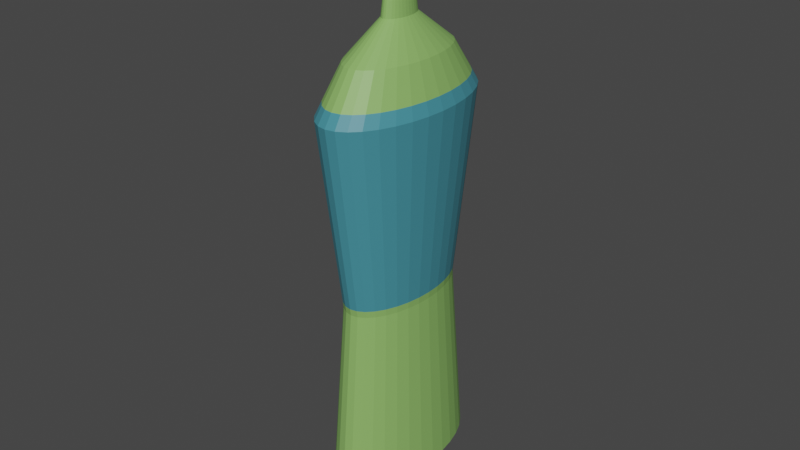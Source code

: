 # Source: Kitchen_Dish_Soap.blend  (saved by Blender 3.5.10; exported with 4.5.12 LTS)
import bpy
from mathutils import Matrix  # noqa: F401  (used for matrix-valued properties, if any)

bpy.ops.wm.read_factory_settings(use_empty=True)
scene = bpy.context.scene
scene.name = 'Scene'

# ---- collections
col_misc3 = bpy.data.collections.new('misc3'); scene.collection.children.link(col_misc3)

# ---- materials (node trees are filled in below, after node groups)
mat_material_002 = bpy.data.materials.new('Material.002')
mat_material_002.use_transparent_shadow = False
mat_material_001 = bpy.data.materials.new('Material.001')
mat_material_001.use_transparent_shadow = False
mat_material = bpy.data.materials.new('Material')
mat_material.use_transparent_shadow = False

# ---- material node trees
mat_material_002.use_nodes = True; mat_material_002.node_tree.nodes.clear()
_N = mat_material_002.node_tree.nodes; _L = mat_material_002.node_tree.links
n0 = _N.new('ShaderNodeBsdfPrincipled'); n0.name = 'Principled BSDF'; n0.location = (10, 300)
n0.distribution = 'GGX'
n0.subsurface_method = 'RANDOM_WALK_SKIN'
n0.inputs[0].default_value = (0.05781, 0.2664, 0.3325, 1.0)
n0.inputs[3].default_value = 1.45
n0.inputs[27].default_value = (0.0, 0.0, 0.0, 1.0)
n0.inputs[28].default_value = 1.0
n1 = _N.new('ShaderNodeOutputMaterial'); n1.name = 'Material Output'; n1.location = (300, 300)
_L.new(n0.outputs[0], n1.inputs[0])
n1.is_active_output = True
mat_material_001.use_nodes = True; mat_material_001.node_tree.nodes.clear()
_N = mat_material_001.node_tree.nodes; _L = mat_material_001.node_tree.links
n0 = _N.new('ShaderNodeBsdfPrincipled'); n0.name = 'Principled BSDF'; n0.location = (10, 300)
n0.distribution = 'GGX'
n0.subsurface_method = 'RANDOM_WALK_SKIN'
n0.inputs[0].default_value = (0.2502, 0.4851, 0.1274, 1.0)
n0.inputs[3].default_value = 1.45
n0.inputs[27].default_value = (0.0, 0.0, 0.0, 1.0)
n0.inputs[28].default_value = 1.0
n1 = _N.new('ShaderNodeOutputMaterial'); n1.name = 'Material Output'; n1.location = (300, 300)
_L.new(n0.outputs[0], n1.inputs[0])
n1.is_active_output = True
mat_material.use_nodes = True; mat_material.node_tree.nodes.clear()
_N = mat_material.node_tree.nodes; _L = mat_material.node_tree.links
n0 = _N.new('ShaderNodeBsdfPrincipled'); n0.name = 'Principled BSDF'; n0.location = (10, 300)
n0.distribution = 'GGX'
n0.subsurface_method = 'RANDOM_WALK_SKIN'
n0.inputs[0].default_value = (0.8, 0.003285, 0.0009376, 1.0)
n0.inputs[3].default_value = 1.45
n0.inputs[27].default_value = (0.0, 0.0, 0.0, 1.0)
n0.inputs[28].default_value = 1.0
n1 = _N.new('ShaderNodeOutputMaterial'); n1.name = 'Material Output'; n1.location = (300, 300)
_L.new(n0.outputs[0], n1.inputs[0])
n1.is_active_output = True

# ---- world
world_world = bpy.data.worlds.new('World'); scene.world = world_world
world_world.use_nodes = True; world_world.node_tree.nodes.clear()
_N = world_world.node_tree.nodes; _L = world_world.node_tree.links
n0 = _N.new('ShaderNodeOutputWorld'); n0.name = 'World Output'; n0.location = (300, 300)
n1 = _N.new('ShaderNodeBackground'); n1.name = 'Background'; n1.location = (10, 300)
n1.inputs[0].default_value = (0.05088, 0.05088, 0.05088, 1.0)
_L.new(n1.outputs[0], n0.inputs[0])
n0.is_active_output = True
world_world.color = (0.05088, 0.05088, 0.05088)
world_world.use_sun_shadow = False
world_world.sun_shadow_jitter_overblur = 0.0

# ---- meshes
me_circle_003 = bpy.data.meshes.new('Circle.003')
me_circle_003.from_pydata([(7.471e-07, 0.696, 2.32e-06), (-0.1358, 0.6826, 2.32e-06), (-0.2663, 0.643, 2.32e-06), (-0.3867, 0.5787, 2.32e-06), (-0.4921, 0.4921, 2.32e-06), (-0.5787, 0.3867, 2.32e-06), (-0.643, 0.2663, 2.32e-06), (-0.6826, 0.1358, 2.32e-06), (-0.696, 0.0, 2.32e-06), (-0.6826, -0.1358, 2.32e-06), (-0.643, -0.2663, 2.32e-06), (-0.5787, -0.3867, 2.32e-06), (-0.4921, -0.4921, 2.32e-06), (-0.3867, -0.5787, 2.32e-06), (-0.2663, -0.643, 2.32e-06), (-0.1358, -0.6826, 2.32e-06), (7.471e-07, -0.696, 2.32e-06), (0.1358, -0.6826, 2.32e-06), (0.2663, -0.643, 2.32e-06), (0.3867, -0.5787, 2.32e-06), (0.4921, -0.4921, 2.32e-06), (0.5787, -0.3867, 2.32e-06), (0.643, -0.2663, 2.32e-06), (0.6826, -0.1358, 2.32e-06), (0.696, 0.0, 2.32e-06), (0.6826, 0.1358, 2.32e-06), (0.643, 0.2663, 2.32e-06), (0.5787, 0.3867, 2.32e-06), (0.4921, 0.4921, 2.32e-06), (0.3867, 0.5787, 2.32e-06), (0.2663, 0.643, 2.32e-06), (0.1358, 0.6826, 2.32e-06), (-0.1095, 0.5505, 1.497), (2.624e-07, 0.5613, 1.497), (-0.2148, 0.5186, 1.497), (-0.3119, 0.4667, 1.497), (-0.3969, 0.3969, 1.497), (-0.4667, 0.3118, 1.497), (-0.5186, 0.2148, 1.497), (-0.5505, 0.1095, 1.497), (-0.5613, -6.721e-06, 1.497), (-0.5505, -0.1095, 1.497), (-0.5186, -0.2148, 1.497), (-0.4667, -0.3119, 1.497), (-0.3969, -0.3969, 1.497), (-0.3119, -0.4667, 1.497), (-0.2148, -0.5186, 1.497), (-0.1095, -0.5505, 1.497), (2.624e-07, -0.5613, 1.497), (0.1095, -0.5505, 1.497), (0.2148, -0.5186, 1.497), (0.3119, -0.4667, 1.497), (0.3969, -0.3969, 1.497), (0.4667, -0.3119, 1.497), (0.5186, -0.2148, 1.497), (0.5505, -0.1095, 1.497), (0.5613, -6.721e-06, 1.497), (0.5505, 0.1095, 1.497), (0.5186, 0.2148, 1.497), (0.4667, 0.3118, 1.497), (0.3969, 0.3969, 1.497), (0.3119, 0.4667, 1.497), (0.2148, 0.5186, 1.497), (0.1095, 0.5505, 1.497), (-0.1514, 0.761, 3.042), (4.441e-07, 0.7759, 3.042), (-0.2969, 0.7168, 3.042), (-0.4311, 0.6451, 3.042), (-0.5487, 0.5487, 3.042), (-0.6452, 0.4311, 3.042), (-0.7169, 0.2969, 3.042), (-0.761, 0.1514, 3.042), (-0.7759, -5.276e-06, 3.042), (-0.761, -0.1514, 3.042), (-0.7169, -0.2969, 3.042), (-0.6452, -0.4311, 3.042), (-0.5487, -0.5487, 3.042), (-0.4311, -0.6452, 3.042), (-0.2969, -0.7169, 3.042), (-0.1514, -0.761, 3.042), (4.441e-07, -0.7759, 3.042), (0.1514, -0.761, 3.042), (0.2969, -0.7169, 3.042), (0.4311, -0.6452, 3.042), (0.5487, -0.5487, 3.042), (0.6452, -0.4311, 3.042), (0.7169, -0.2969, 3.042), (0.761, -0.1514, 3.042), (0.7759, -5.276e-06, 3.042), (0.761, 0.1514, 3.042), (0.7169, 0.2969, 3.042), (0.6452, 0.4311, 3.042), (0.5487, 0.5487, 3.042), (0.4311, 0.6451, 3.042), (0.2969, 0.7168, 3.042), (0.1514, 0.761, 3.042), (-0.03375, 0.1697, 3.657), (-1.309e-06, 0.173, 3.657), (-0.06621, 0.1599, 3.657), (-0.09612, 0.1439, 3.657), (-0.1223, 0.1224, 3.657), (-0.1438, 0.09615, 3.657), (-0.1598, 0.06624, 3.657), (-0.1697, 0.03378, 3.657), (-0.173, 3.058e-05, 3.657), (-0.1697, -0.03372, 3.657), (-0.1598, -0.06617, 3.657), (-0.1438, -0.09608, 3.657), (-0.1223, -0.1223, 3.657), (-0.09612, -0.1438, 3.657), (-0.06621, -0.1598, 3.657), (-0.03375, -0.1696, 3.657), (-1.309e-06, -0.173, 3.657), (0.03375, -0.1696, 3.657), (0.0662, -0.1598, 3.657), (0.09611, -0.1438, 3.657), (0.1223, -0.1223, 3.657), (0.1438, -0.09608, 3.657), (0.1598, -0.06617, 3.657), (0.1697, -0.03372, 3.657), (0.173, 3.058e-05, 3.657), (0.1697, 0.03378, 3.657), (0.1598, 0.06624, 3.657), (0.1438, 0.09615, 3.657), (0.1223, 0.1224, 3.657), (0.09611, 0.1439, 3.657), (0.0662, 0.1599, 3.657), (0.03375, 0.1697, 3.657), (-0.02497, 0.1255, 3.964), (-3.378e-06, 0.128, 3.964), (-0.04898, 0.1183, 3.964), (-0.07111, 0.1064, 3.964), (-0.09051, 0.09051, 3.964), (-0.1064, 0.07111, 3.964), (-0.1183, 0.04898, 3.964), (-0.1255, 0.02497, 3.964), (-0.128, 9.41e-07, 3.964), (-0.1255, -0.02497, 3.964), (-0.1183, -0.04898, 3.964), (-0.1064, -0.07111, 3.964), (-0.09051, -0.0905, 3.964), (-0.07111, -0.1064, 3.964), (-0.04898, -0.1182, 3.964), (-0.02497, -0.1255, 3.964), (-3.378e-06, -0.128, 3.964), (0.02497, -0.1255, 3.964), (0.04898, -0.1182, 3.964), (0.07111, -0.1064, 3.964), (0.0905, -0.0905, 3.964), (0.1064, -0.07111, 3.964), (0.1182, -0.04898, 3.964), (0.1255, -0.02497, 3.964), (0.128, 9.41e-07, 3.964), (0.1255, 0.02497, 3.964), (0.1182, 0.04898, 3.964), (0.1064, 0.07111, 3.964), (0.0905, 0.09051, 3.964), (0.07111, 0.1064, 3.964), (0.04898, 0.1183, 3.964), (0.02497, 0.1255, 3.964), (-0.02807, 0.1411, 3.964), (-3.511e-06, 0.1438, 3.964), (-0.05505, 0.1329, 3.964), (-0.07992, 0.1196, 3.964), (-0.1017, 0.1017, 3.964), (-0.1196, 0.07992, 3.964), (-0.1329, 0.05505, 3.964), (-0.1411, 0.02806, 3.964), (-0.1438, 2.947e-06, 3.964), (-0.1411, -0.02806, 3.964), (-0.1329, -0.05504, 3.964), (-0.1196, -0.07991, 3.964), (-0.1017, -0.1017, 3.964), (-0.07992, -0.1196, 3.964), (-0.05505, -0.1329, 3.964), (-0.02807, -0.1411, 3.964), (-3.511e-06, -0.1438, 3.964), (0.02806, -0.1411, 3.964), (0.05504, -0.1329, 3.964), (0.07991, -0.1196, 3.964), (0.1017, -0.1017, 3.964), (0.1196, -0.07991, 3.964), (0.1329, -0.05504, 3.964), (0.1411, -0.02806, 3.964), (0.1438, 2.947e-06, 3.964), (0.1411, 0.02806, 3.964), (0.1329, 0.05505, 3.964), (0.1196, 0.07992, 3.964), (0.1017, 0.1017, 3.964), (0.07991, 0.1196, 3.964), (0.05504, 0.1329, 3.964), (0.02806, 0.1411, 3.964), (-0.02807, 0.1411, 4.024), (-3.568e-06, 0.1438, 4.024), (-0.05505, 0.1329, 4.024), (-0.07992, 0.1196, 4.024), (-0.1017, 0.1017, 4.024), (-0.1196, 0.07992, 4.024), (-0.1329, 0.05505, 4.024), (-0.1411, 0.02806, 4.024), (-0.1438, 2.947e-06, 4.024), (-0.1411, -0.02806, 4.024), (-0.1329, -0.05504, 4.024), (-0.1196, -0.07991, 4.024), (-0.1017, -0.1017, 4.024), (-0.07992, -0.1196, 4.024), (-0.05505, -0.1329, 4.024), (-0.02807, -0.1411, 4.024), (-3.568e-06, -0.1438, 4.024), (0.02806, -0.1411, 4.024), (0.05504, -0.1329, 4.024), (0.07991, -0.1196, 4.024), (0.1017, -0.1017, 4.024), (0.1196, -0.07991, 4.024), (0.1329, -0.05504, 4.024), (0.1411, -0.02806, 4.024), (0.1438, 2.947e-06, 4.024), (0.1411, 0.02806, 4.024), (0.1329, 0.05505, 4.024), (0.1196, 0.07992, 4.024), (0.1017, 0.1017, 4.024), (0.07991, 0.1196, 4.024), (0.05504, 0.1329, 4.024), (0.02806, 0.1411, 4.024), (-0.02396, 0.1204, 4.024), (-3.806e-06, 0.1228, 4.024), (-0.047, 0.1135, 4.024), (-0.06823, 0.1021, 4.024), (-0.08684, 0.08683, 4.024), (-0.1021, 0.06823, 4.024), (-0.1135, 0.047, 4.024), (-0.1204, 0.02396, 4.024), (-0.1228, 1.976e-06, 4.024), (-0.1204, -0.02395, 4.024), (-0.1135, -0.04699, 4.024), (-0.1021, -0.06822, 4.024), (-0.08684, -0.08683, 4.024), (-0.06823, -0.1021, 4.024), (-0.047, -0.1134, 4.024), (-0.02396, -0.1204, 4.024), (-3.806e-06, -0.1228, 4.024), (0.02395, -0.1204, 4.024), (0.04699, -0.1134, 4.024), (0.06822, -0.1021, 4.024), (0.08683, -0.08683, 4.024), (0.1021, -0.06822, 4.024), (0.1134, -0.04699, 4.024), (0.1204, -0.02395, 4.024), (0.1228, 1.976e-06, 4.024), (0.1204, 0.02396, 4.024), (0.1134, 0.047, 4.024), (0.1021, 0.06823, 4.024), (0.08683, 0.08683, 4.024), (0.06822, 0.1021, 4.024), (0.04699, 0.1135, 4.024), (0.02395, 0.1204, 4.024), (-0.02396, 0.1204, 4.011), (-3.795e-06, 0.1228, 4.011), (-0.047, 0.1135, 4.011), (-0.06823, 0.1021, 4.011), (-0.08684, 0.08683, 4.011), (-0.1021, 0.06823, 4.011), (-0.1135, 0.047, 4.011), (-0.1204, 0.02396, 4.011), (-0.1228, 1.976e-06, 4.011), (-0.1204, -0.02395, 4.011), (-0.1135, -0.04699, 4.011), (-0.1021, -0.06822, 4.011), (-0.08684, -0.08683, 4.011), (-0.06823, -0.1021, 4.011), (-0.047, -0.1134, 4.011), (-0.02396, -0.1204, 4.011), (-3.795e-06, -0.1228, 4.011), (0.02395, -0.1204, 4.011), (0.04699, -0.1134, 4.011), (0.06822, -0.1021, 4.011), (0.08683, -0.08683, 4.011), (0.1021, -0.06822, 4.011), (0.1134, -0.04699, 4.011), (0.1204, -0.02395, 4.011), (0.1228, 1.976e-06, 4.011), (0.1204, 0.02396, 4.011), (0.1134, 0.047, 4.011), (0.1021, 0.06823, 4.011), (0.08683, 0.08683, 4.011), (0.06822, 0.1021, 4.011), (0.04699, 0.1135, 4.011), (0.02395, 0.1204, 4.011), (-0.3734, -0.3734, 3.397), (-0.439, -0.2933, 3.397), (0.4878, 0.2021, 3.397), (0.5179, 0.103, 3.397), (-0.2934, -0.439, 3.397), (0.439, 0.2934, 3.397), (-0.2021, -0.4878, 3.397), (-0.103, 0.5179, 3.397), (4.331e-07, 0.528, 3.397), (0.3734, 0.3734, 3.397), (-0.103, -0.5179, 3.397), (-0.2021, 0.4878, 3.397), (0.2934, 0.439, 3.397), (4.331e-07, -0.528, 3.397), (-0.2934, 0.439, 3.397), (0.2021, 0.4878, 3.397), (0.103, -0.5179, 3.397), (-0.3734, 0.3734, 3.397), (0.103, 0.5179, 3.397), (0.2021, -0.4878, 3.397), (-0.439, 0.2934, 3.397), (0.2934, -0.439, 3.397), (-0.4878, 0.2021, 3.397), (0.3734, -0.3734, 3.397), (-0.5179, 0.103, 3.397), (0.439, -0.2933, 3.397), (-0.528, 7.824e-06, 3.397), (0.4878, -0.2021, 3.397), (-0.5179, -0.103, 3.397), (0.5179, -0.103, 3.397), (-0.4878, -0.2021, 3.397), (0.528, 7.824e-06, 3.397), (0.569, -6.67e-06, 1.552), (0.558, -0.111, 1.552), (-0.4731, -0.3161, 1.552), (-0.5256, -0.2177, 1.552), (0.558, 0.111, 1.552), (-0.4023, -0.4023, 1.552), (0.5256, 0.2177, 1.552), (-0.3161, -0.4731, 1.552), (0.4731, 0.3161, 1.552), (-0.2177, -0.5257, 1.552), (-0.111, 0.558, 1.552), (2.688e-07, 0.5689, 1.552), (0.4023, 0.4023, 1.552), (-0.111, -0.558, 1.552), (-0.2177, 0.5256, 1.552), (0.3161, 0.4731, 1.552), (2.688e-07, -0.569, 1.552), (-0.3161, 0.4731, 1.552), (0.2177, 0.5256, 1.552), (0.111, -0.558, 1.552), (-0.4023, 0.4023, 1.552), (0.111, 0.558, 1.552), (0.2177, -0.5257, 1.552), (-0.4731, 0.3161, 1.552), (0.3161, -0.4731, 1.552), (-0.5256, 0.2177, 1.552), (0.4023, -0.4023, 1.552), (-0.558, 0.111, 1.552), (0.4731, -0.3161, 1.552), (-0.569, -6.67e-06, 1.552), (0.5256, -0.2177, 1.552), (-0.558, -0.111, 1.552), (-0.5878, -0.3928, 3.141), (0.6934, 0.1379, 3.141), (4.411e-07, 0.707, 3.141), (-0.4999, -0.4999, 3.141), (0.6531, 0.2705, 3.141), (-0.3928, -0.5878, 3.141), (0.5878, 0.3928, 3.141), (-0.2705, -0.6531, 3.141), (-0.1379, 0.6934, 3.141), (0.4999, 0.4999, 3.141), (-0.1379, -0.6934, 3.141), (-0.2705, 0.6531, 3.141), (0.3928, 0.5878, 3.141), (4.411e-07, -0.707, 3.141), (-0.3928, 0.5878, 3.141), (0.2705, 0.6531, 3.141), (0.1379, -0.6934, 3.141), (-0.4999, 0.4999, 3.141), (0.1379, 0.6934, 3.141), (0.2705, -0.6531, 3.141), (-0.5878, 0.3928, 3.141), (0.3928, -0.5878, 3.141), (-0.6531, 0.2705, 3.141), (0.4999, -0.4999, 3.141), (-0.6934, 0.1379, 3.141), (0.5878, -0.3928, 3.141), (-0.707, -1.632e-06, 3.141), (0.6531, -0.2705, 3.141), (-0.6934, -0.1379, 3.141), (0.6934, -0.1379, 3.141), (-0.6531, -0.2705, 3.141), (0.707, -1.632e-06, 3.141)], [], [(1, 0, 31, 30, 29, 28, 27, 26, 25, 24, 23, 22, 21, 20, 19, 18, 17, 16, 15, 14, 13, 12, 11, 10, 9, 8, 7, 6, 5, 4, 3, 2), (321, 320, 88, 87), (26, 27, 59, 58), (13, 14, 46, 45), (0, 1, 32, 33), (27, 28, 60, 59), (14, 15, 47, 46), (1, 2, 34, 32), (28, 29, 61, 60), (15, 16, 48, 47), (2, 3, 35, 34), (29, 30, 62, 61), (16, 17, 49, 48), (3, 4, 36, 35), (30, 31, 63, 62), (17, 18, 50, 49), (4, 5, 37, 36), (31, 0, 33, 63), (18, 19, 51, 50), (5, 6, 38, 37), (19, 20, 52, 51), (6, 7, 39, 38), (20, 21, 53, 52), (7, 8, 40, 39), (21, 22, 54, 53), (8, 9, 41, 40), (22, 23, 55, 54), (9, 10, 42, 41), (23, 24, 56, 55), (10, 11, 43, 42), (24, 25, 57, 56), (11, 12, 44, 43), (25, 26, 58, 57), (12, 13, 45, 44), (289, 288, 108, 107), (323, 322, 75, 74), (320, 324, 89, 88), (322, 325, 76, 75), (324, 326, 90, 89), (325, 327, 77, 76), (326, 328, 91, 90), (327, 329, 78, 77), (331, 330, 64, 65), (328, 332, 92, 91), (329, 333, 79, 78), (330, 334, 66, 64), (332, 335, 93, 92), (333, 336, 80, 79), (334, 337, 67, 66), (335, 338, 94, 93), (336, 339, 81, 80), (337, 340, 68, 67), (338, 341, 95, 94), (339, 342, 82, 81), (340, 343, 69, 68), (341, 331, 65, 95), (342, 344, 83, 82), (343, 345, 70, 69), (344, 346, 84, 83), (345, 347, 71, 70), (346, 348, 85, 84), (347, 349, 72, 71), (348, 350, 86, 85), (349, 351, 73, 72), (350, 321, 87, 86), (351, 323, 74, 73), (97, 96, 128, 129), (291, 290, 122, 121), (288, 292, 109, 108), (290, 293, 123, 122), (292, 294, 110, 109), (296, 295, 96, 97), (293, 297, 124, 123), (294, 298, 111, 110), (295, 299, 98, 96), (297, 300, 125, 124), (298, 301, 112, 111), (299, 302, 99, 98), (300, 303, 126, 125), (301, 304, 113, 112), (302, 305, 100, 99), (303, 306, 127, 126), (304, 307, 114, 113), (305, 308, 101, 100), (306, 296, 97, 127), (307, 309, 115, 114), (308, 310, 102, 101), (309, 311, 116, 115), (310, 312, 103, 102), (311, 313, 117, 116), (312, 314, 104, 103), (313, 315, 118, 117), (314, 316, 105, 104), (315, 317, 119, 118), (316, 318, 106, 105), (317, 319, 120, 119), (318, 289, 107, 106), (319, 291, 121, 120), (129, 128, 160, 161), (123, 124, 156, 155), (110, 111, 143, 142), (96, 98, 130, 128), (124, 125, 157, 156), (111, 112, 144, 143), (98, 99, 131, 130), (125, 126, 158, 157), (112, 113, 145, 144), (99, 100, 132, 131), (126, 127, 159, 158), (113, 114, 146, 145), (100, 101, 133, 132), (127, 97, 129, 159), (114, 115, 147, 146), (101, 102, 134, 133), (115, 116, 148, 147), (102, 103, 135, 134), (116, 117, 149, 148), (103, 104, 136, 135), (117, 118, 150, 149), (104, 105, 137, 136), (118, 119, 151, 150), (105, 106, 138, 137), (119, 120, 152, 151), (106, 107, 139, 138), (120, 121, 153, 152), (107, 108, 140, 139), (121, 122, 154, 153), (108, 109, 141, 140), (122, 123, 155, 154), (109, 110, 142, 141), (163, 164, 196, 195), (155, 156, 188, 187), (142, 143, 175, 174), (128, 130, 162, 160), (156, 157, 189, 188), (143, 144, 176, 175), (130, 131, 163, 162), (157, 158, 190, 189), (144, 145, 177, 176), (131, 132, 164, 163), (158, 159, 191, 190), (145, 146, 178, 177), (132, 133, 165, 164), (159, 129, 161, 191), (146, 147, 179, 178), (133, 134, 166, 165), (147, 148, 180, 179), (134, 135, 167, 166), (148, 149, 181, 180), (135, 136, 168, 167), (149, 150, 182, 181), (136, 137, 169, 168), (150, 151, 183, 182), (137, 138, 170, 169), (151, 152, 184, 183), (138, 139, 171, 170), (152, 153, 185, 184), (139, 140, 172, 171), (153, 154, 186, 185), (140, 141, 173, 172), (154, 155, 187, 186), (141, 142, 174, 173), (198, 199, 231, 230), (190, 191, 223, 222), (177, 178, 210, 209), (164, 165, 197, 196), (191, 161, 193, 223), (178, 179, 211, 210), (165, 166, 198, 197), (179, 180, 212, 211), (166, 167, 199, 198), (180, 181, 213, 212), (167, 168, 200, 199), (181, 182, 214, 213), (168, 169, 201, 200), (182, 183, 215, 214), (169, 170, 202, 201), (183, 184, 216, 215), (170, 171, 203, 202), (184, 185, 217, 216), (171, 172, 204, 203), (185, 186, 218, 217), (172, 173, 205, 204), (186, 187, 219, 218), (173, 174, 206, 205), (161, 160, 192, 193), (187, 188, 220, 219), (174, 175, 207, 206), (160, 162, 194, 192), (188, 189, 221, 220), (175, 176, 208, 207), (162, 163, 195, 194), (189, 190, 222, 221), (176, 177, 209, 208), (233, 234, 266, 265), (212, 213, 245, 244), (199, 200, 232, 231), (213, 214, 246, 245), (200, 201, 233, 232), (214, 215, 247, 246), (201, 202, 234, 233), (215, 216, 248, 247), (202, 203, 235, 234), (216, 217, 249, 248), (203, 204, 236, 235), (217, 218, 250, 249), (204, 205, 237, 236), (218, 219, 251, 250), (205, 206, 238, 237), (193, 192, 224, 225), (219, 220, 252, 251), (206, 207, 239, 238), (192, 194, 226, 224), (220, 221, 253, 252), (207, 208, 240, 239), (194, 195, 227, 226), (221, 222, 254, 253), (208, 209, 241, 240), (195, 196, 228, 227), (222, 223, 255, 254), (209, 210, 242, 241), (196, 197, 229, 228), (223, 193, 225, 255), (210, 211, 243, 242), (197, 198, 230, 229), (211, 212, 244, 243), (256, 258, 259, 260, 261, 262, 263, 264, 265, 266, 267, 268, 269, 270, 271, 272, 273, 274, 275, 276, 277, 278, 279, 280, 281, 282, 283, 284, 285, 286, 287, 257), (247, 248, 280, 279), (234, 235, 267, 266), (248, 249, 281, 280), (235, 236, 268, 267), (249, 250, 282, 281), (236, 237, 269, 268), (250, 251, 283, 282), (237, 238, 270, 269), (225, 224, 256, 257), (251, 252, 284, 283), (238, 239, 271, 270), (224, 226, 258, 256), (252, 253, 285, 284), (239, 240, 272, 271), (226, 227, 259, 258), (253, 254, 286, 285), (240, 241, 273, 272), (227, 228, 260, 259), (254, 255, 287, 286), (241, 242, 274, 273), (228, 229, 261, 260), (255, 225, 257, 287), (242, 243, 275, 274), (229, 230, 262, 261), (243, 244, 276, 275), (230, 231, 263, 262), (244, 245, 277, 276), (231, 232, 264, 263), (245, 246, 278, 277), (232, 233, 265, 264), (246, 247, 279, 278), (383, 353, 291, 319), (382, 352, 289, 318), (381, 383, 319, 317), (380, 382, 318, 316), (379, 381, 317, 315), (378, 380, 316, 314), (377, 379, 315, 313), (376, 378, 314, 312), (375, 377, 313, 311), (374, 376, 312, 310), (373, 375, 311, 309), (372, 374, 310, 308), (371, 373, 309, 307), (370, 354, 296, 306), (369, 372, 308, 305), (368, 371, 307, 304), (367, 370, 306, 303), (366, 369, 305, 302), (365, 368, 304, 301), (364, 367, 303, 300), (363, 366, 302, 299), (362, 365, 301, 298), (361, 364, 300, 297), (360, 363, 299, 295), (359, 362, 298, 294), (358, 361, 297, 293), (354, 360, 295, 296), (357, 359, 294, 292), (356, 358, 293, 290), (355, 357, 292, 288), (353, 356, 290, 291), (352, 355, 288, 289), (41, 42, 323, 351), (54, 55, 321, 350), (40, 41, 351, 349), (53, 54, 350, 348), (39, 40, 349, 347), (52, 53, 348, 346), (38, 39, 347, 345), (51, 52, 346, 344), (37, 38, 345, 343), (50, 51, 344, 342), (63, 33, 331, 341), (36, 37, 343, 340), (49, 50, 342, 339), (62, 63, 341, 338), (35, 36, 340, 337), (48, 49, 339, 336), (61, 62, 338, 335), (34, 35, 337, 334), (47, 48, 336, 333), (60, 61, 335, 332), (32, 34, 334, 330), (46, 47, 333, 329), (59, 60, 332, 328), (33, 32, 330, 331), (45, 46, 329, 327), (58, 59, 328, 326), (44, 45, 327, 325), (57, 58, 326, 324), (43, 44, 325, 322), (56, 57, 324, 320), (42, 43, 322, 323), (55, 56, 320, 321), (75, 76, 355, 352), (89, 90, 356, 353), (76, 77, 357, 355), (90, 91, 358, 356), (77, 78, 359, 357), (65, 64, 360, 354), (91, 92, 361, 358), (78, 79, 362, 359), (64, 66, 363, 360), (92, 93, 364, 361), (79, 80, 365, 362), (66, 67, 366, 363), (93, 94, 367, 364), (80, 81, 368, 365), (67, 68, 369, 366), (94, 95, 370, 367), (81, 82, 371, 368), (68, 69, 372, 369), (95, 65, 354, 370), (82, 83, 373, 371), (69, 70, 374, 372), (83, 84, 375, 373), (70, 71, 376, 374), (84, 85, 377, 375), (71, 72, 378, 376), (85, 86, 379, 377), (72, 73, 380, 378), (86, 87, 381, 379), (73, 74, 382, 380), (87, 88, 383, 381), (74, 75, 352, 382), (88, 89, 353, 383)])
me_circle_003.polygons.foreach_set('material_index', [2, 0, 1, 1, 1, 1, 1, 1, 1, 1, 1, 1, 1, 1, 1, 1, 1, 1, 1, 1, 1, 1, 1, 1, 1, 1, 1, 1, 1, 1, 1, 1, 1, 1, 1, 0, 0, 0, 0, 0, 0, 0, 0, 0, 0, 0, 0, 0, 0, 0, 0, 0, 0, 0, 0, 0, 0, 0, 0, 0, 0, 0, 0, 0, 0, 0, 1, 1, 1, 1, 1, 1, 1, 1, 1, 1, 1, 1, 1, 1, 1, 1, 1, 1, 1, 1, 1, 1, 1, 1, 1, 1, 1, 1, 1, 1, 1, 1, 2, 1, 1, 1, 1, 1, 1, 1, 1, 1, 1, 1, 1, 1, 1, 1, 1, 1, 1, 1, 1, 1, 1, 1, 1, 1, 1, 1, 1, 1, 1, 1, 2, 2, 2, 2, 2, 2, 2, 2, 2, 2, 2, 2, 2, 2, 2, 2, 2, 2, 2, 2, 2, 2, 2, 2, 1, 2, 2, 2, 2, 2, 2, 2, 2, 2, 2, 2, 2, 2, 2, 2, 2, 2, 2, 2, 2, 2, 2, 2, 2, 2, 2, 2, 2, 2, 2, 2, 2, 2, 2, 2, 2, 2, 2, 2, 2, 2, 2, 2, 2, 2, 2, 2, 2, 2, 2, 2, 2, 2, 2, 2, 2, 2, 2, 2, 2, 2, 2, 2, 2, 2, 2, 2, 2, 2, 2, 2, 2, 2, 2, 2, 2, 2, 2, 2, 2, 2, 2, 2, 2, 2, 2, 2, 2, 2, 2, 2, 2, 2, 2, 2, 2, 2, 2, 2, 2, 2, 2, 2, 1, 1, 1, 1, 1, 1, 1, 1, 1, 1, 1, 1, 1, 1, 1, 1, 1, 1, 1, 1, 1, 1, 1, 1, 1, 1, 1, 1, 1, 1, 1, 1, 1, 1, 1, 1, 1, 1, 1, 1, 1, 1, 1, 1, 1, 1, 1, 1, 1, 1, 1, 1, 1, 1, 1, 1, 1, 1, 1, 1, 1, 1, 1, 1, 0, 0, 0, 0, 0, 0, 0, 0, 0, 0, 0, 0, 0, 0, 0, 0, 0, 0, 0, 0, 0, 0, 0, 0, 0, 0, 0, 0, 0, 0, 0, 0])
_uv = me_circle_003.uv_layers.new(name='UVMap')
_uv.uv.foreach_set('vector', [0.0, 0.0, 0.0, 0.0, 0.0, 0.0, 0.0, 0.0, 0.0, 0.0, 0.0, 0.0, 0.0, 0.0, 0.0, 0.0, 0.0, 0.0, 0.0, 0.0, 0.0, 0.0, 0.0, 0.0, 0.0, 0.0, 0.0, 0.0, 0.0, 0.0, 0.0, 0.0, 0.0, 0.0, 0.0, 0.0, 0.0, 0.0, 0.0, 0.0, 0.0, 0.0, 0.0, 0.0, 0.0, 0.0, 0.0, 0.0, 0.0, 0.0, 0.0, 0.0, 0.0, 0.0, 0.0, 0.0, 0.0, 0.0, 0.0, 0.0, 0.0, 0.0, 0.0, 0.0, 0.0, 0.0, 0.0, 0.0, 0.0, 0.0, 0.0, 0.0, 0.0, 0.0, 0.0, 0.0, 0.0, 0.0, 0.0, 0.0, 0.0, 0.0, 0.0, 0.0, 0.0, 0.0, 0.0, 0.0, 0.0, 0.0, 0.0, 0.0, 0.0, 0.0, 0.0, 0.0, 0.0, 0.0, 0.0, 0.0, 0.0, 0.0, 0.0, 0.0, 0.0, 0.0, 0.0, 0.0, 0.0, 0.0, 0.0, 0.0, 0.0, 0.0, 0.0, 0.0, 0.0, 0.0, 0.0, 0.0, 0.0, 0.0, 0.0, 0.0, 0.0, 0.0, 0.0, 0.0, 0.0, 0.0, 0.0, 0.0, 0.0, 0.0, 0.0, 0.0, 0.0, 0.0, 0.0, 0.0, 0.0, 0.0, 0.0, 0.0, 0.0, 0.0, 0.0, 0.0, 0.0, 0.0, 0.0, 0.0, 0.0, 0.0, 0.0, 0.0, 0.0, 0.0, 0.0, 0.0, 0.0, 0.0, 0.0, 0.0, 0.0, 0.0, 0.0, 0.0, 0.0, 0.0, 0.0, 0.0, 0.0, 0.0, 0.0, 0.0, 0.0, 0.0, 0.0, 0.0, 0.0, 0.0, 0.0, 0.0, 0.0, 0.0, 0.0, 0.0, 0.0, 0.0, 0.0, 0.0, 0.0, 0.0, 0.0, 0.0, 0.0, 0.0, 0.0, 0.0, 0.0, 0.0, 0.0, 0.0, 0.0, 0.0, 0.0, 0.0, 0.0, 0.0, 0.0, 0.0, 0.0, 0.0, 0.0, 0.0, 0.0, 0.0, 0.0, 0.0, 0.0, 0.0, 0.0, 0.0, 0.0, 0.0, 0.0, 0.0, 0.0, 0.0, 0.0, 0.0, 0.0, 0.0, 0.0, 0.0, 0.0, 0.0, 0.0, 0.0, 0.0, 0.0, 0.0, 0.0, 0.0, 0.0, 0.0, 0.0, 0.0, 0.0, 0.0, 0.0, 0.0, 0.0, 0.0, 0.0, 0.0, 0.0, 0.0, 0.0, 0.0, 0.0, 0.0, 0.0, 0.0, 0.0, 0.0, 0.0, 0.0, 0.0, 0.0, 0.0, 0.0, 0.0, 0.0, 0.0, 0.0, 0.0, 0.0, 0.0, 0.0, 0.0, 0.0, 0.0, 0.0, 0.0, 0.0, 0.0, 0.0, 0.0, 0.0, 0.0, 0.0, 0.0, 0.0, 0.0, 0.0, 0.0, 0.0, 0.0, 0.0, 0.0, 0.0, 0.0, 0.0, 0.0, 0.0, 0.0, 0.0, 0.0, 0.0, 0.0, 0.0, 0.0, 0.0, 0.0, 0.0, 0.0, 0.0, 0.0, 0.0, 0.0, 0.0, 0.0, 0.0, 0.0, 0.0, 0.0, 0.0, 0.0, 0.0, 0.0, 0.0, 0.0, 0.0, 0.0, 0.0, 0.0, 0.0, 0.0, 0.0, 0.0, 0.0, 0.0, 0.0, 0.0, 0.0, 0.0, 0.0, 0.0, 0.0, 0.0, 0.0, 0.0, 0.0, 0.0, 0.0, 0.0, 0.0, 0.0, 0.0, 0.0, 0.0, 0.0, 0.0, 0.0, 0.0, 0.0, 0.0, 0.0, 0.0, 0.0, 0.0, 0.0, 0.0, 0.0, 0.0, 0.0, 0.0, 0.0, 0.0, 0.0, 0.0, 0.0, 0.0, 0.0, 0.0, 0.0, 0.0, 0.0, 0.0, 0.0, 0.0, 0.0, 0.0, 0.0, 0.0, 0.0, 0.0, 0.0, 0.0, 0.0, 0.0, 0.0, 0.0, 0.0, 0.0, 0.0, 0.0, 0.0, 0.0, 0.0, 0.0, 0.0, 0.0, 0.0, 0.0, 0.0, 0.0, 0.0, 0.0, 0.0, 0.0, 0.0, 0.0, 0.0, 0.0, 0.0, 0.0, 0.0, 0.0, 0.0, 0.0, 0.0, 0.0, 0.0, 0.0, 0.0, 0.0, 0.0, 0.0, 0.0, 0.0, 0.0, 0.0, 0.0, 0.0, 0.0, 0.0, 0.0, 0.0, 0.0, 0.0, 0.0, 0.0, 0.0, 0.0, 0.0, 0.0, 0.0, 0.0, 0.0, 0.0, 0.0, 0.0, 0.0, 0.0, 0.0, 0.0, 0.0, 0.0, 0.0, 0.0, 0.0, 0.0, 0.0, 0.0, 0.0, 0.0, 0.0, 0.0, 0.0, 0.0, 0.0, 0.0, 0.0, 0.0, 0.0, 0.0, 0.0, 0.0, 0.0, 0.0, 0.0, 0.0, 0.0, 0.0, 0.0, 0.0, 0.0, 0.0, 0.0, 0.0, 0.0, 0.0, 0.0, 0.0, 0.0, 0.0, 0.0, 0.0, 0.0, 0.0, 0.0, 0.0, 0.0, 0.0, 0.0, 0.0, 0.0, 0.0, 0.0, 0.0, 0.0, 0.0, 0.0, 0.0, 0.0, 0.0, 0.0, 0.0, 0.0, 0.0, 0.0, 0.0, 0.0, 0.0, 0.0, 0.0, 0.0, 0.0, 0.0, 0.0, 0.0, 0.0, 0.0, 0.0, 0.0, 0.0, 0.0, 0.0, 0.0, 0.0, 0.0, 0.0, 0.0, 0.0, 0.0, 0.0, 0.0, 0.0, 0.0, 0.0, 0.0, 0.0, 0.0, 0.0, 0.0, 0.0, 0.0, 0.0, 0.0, 0.0, 0.0, 0.0, 0.0, 0.0, 0.0, 0.0, 0.0, 0.0, 0.0, 0.0, 0.0, 0.0, 0.0, 0.0, 0.0, 0.0, 0.0, 0.0, 0.0, 0.0, 0.0, 0.0, 0.0, 0.0, 0.0, 0.0, 0.0, 0.0, 0.0, 0.0, 0.0, 0.0, 0.0, 0.0, 0.0, 0.0, 0.0, 0.0, 0.0, 0.0, 0.0, 0.0, 0.0, 0.0, 0.0, 0.0, 0.0, 0.0, 0.0, 0.0, 0.0, 0.0, 0.0, 0.0, 0.0, 0.0, 0.0, 0.0, 0.0, 0.0, 0.0, 0.0, 0.0, 0.0, 0.0, 0.0, 0.0, 0.0, 0.0, 0.0, 0.0, 0.0, 0.0, 0.0, 0.0, 0.0, 0.0, 0.0, 0.0, 0.0, 0.0, 0.0, 0.0, 0.0, 0.0, 0.0, 0.0, 0.0, 0.0, 0.0, 0.0, 0.0, 0.0, 0.0, 0.0, 0.0, 0.0, 0.0, 0.0, 0.0, 0.0, 0.0, 0.0, 0.0, 0.0, 0.0, 0.0, 0.0, 0.0, 0.0, 0.0, 0.0, 0.0, 0.0, 0.0, 0.0, 0.0, 0.0, 0.0, 0.0, 0.0, 0.0, 0.0, 0.0, 0.0, 0.0, 0.0, 0.0, 0.0, 0.0, 0.0, 0.0, 0.0, 0.0, 0.0, 0.0, 0.0, 0.0, 0.0, 0.0, 0.0, 0.0, 0.0, 0.0, 0.0, 0.0, 0.0, 0.0, 0.0, 0.0, 0.0, 0.0, 0.0, 0.0, 0.0, 0.0, 0.0, 0.0, 0.0, 0.0, 0.0, 0.0, 0.0, 0.0, 0.0, 0.0, 0.0, 0.0, 0.0, 0.0, 0.0, 0.0, 0.0, 0.0, 0.0, 0.0, 0.0, 0.0, 0.0, 0.0, 0.0, 0.0, 0.0, 0.0, 0.0, 0.0, 0.0, 0.0, 0.0, 0.0, 0.0, 0.0, 0.0, 0.0, 0.0, 0.0, 0.0, 0.0, 0.0, 0.0, 0.0, 0.0, 0.0, 0.0, 0.0, 0.0, 0.0, 0.0, 0.0, 0.0, 0.0, 0.0, 0.0, 0.0, 0.0, 0.0, 0.0, 0.0, 0.0, 0.0, 0.0, 0.0, 0.0, 0.0, 0.0, 0.0, 0.0, 0.0, 0.0, 0.0, 0.0, 0.0, 0.0, 0.0, 0.0, 0.0, 0.0, 0.0, 0.0, 0.0, 0.0, 0.0, 0.0, 0.0, 0.0, 0.0, 0.0, 0.0, 0.0, 0.0, 0.0, 0.0, 0.0, 0.0, 0.0, 0.0, 0.0, 0.0, 0.0, 0.0, 0.0, 0.0, 0.0, 0.0, 0.0, 0.0, 0.0, 0.0, 0.0, 0.0, 0.0, 0.0, 0.0, 0.0, 0.0, 0.0, 0.0, 0.0, 0.0, 0.0, 0.0, 0.0, 0.0, 0.0, 0.0, 0.0, 0.0, 0.0, 0.0, 0.0, 0.0, 0.0, 0.0, 0.0, 0.0, 0.0, 0.0, 0.0, 0.0, 0.0, 0.0, 0.0, 0.0, 0.0, 0.0, 0.0, 0.0, 0.0, 0.0, 0.0, 0.0, 0.0, 0.0, 0.0, 0.0, 0.0, 0.0, 0.0, 0.0, 0.0, 0.0, 0.0, 0.0, 0.0, 0.0, 0.0, 0.0, 0.0, 0.0, 0.0, 0.0, 0.0, 0.0, 0.0, 0.0, 0.0, 0.0, 0.0, 0.0, 0.0, 0.0, 0.0, 0.0, 0.0, 0.0, 0.0, 0.0, 0.0, 0.0, 0.0, 0.0, 0.0, 0.0, 0.0, 0.0, 0.0, 0.0, 0.0, 0.0, 0.0, 0.0, 0.0, 0.0, 0.0, 0.0, 0.0, 0.0, 0.0, 0.0, 0.0, 0.0, 0.0, 0.0, 0.0, 0.0, 0.0, 0.0, 0.0, 0.0, 0.0, 0.0, 0.0, 0.0, 0.0, 0.0, 0.0, 0.0, 0.0, 0.0, 0.0, 0.0, 0.0, 0.0, 0.0, 0.0, 0.0, 0.0, 0.0, 0.0, 0.0, 0.0, 0.0, 0.0, 0.0, 0.0, 0.0, 0.0, 0.0, 0.0, 0.0, 0.0, 0.0, 0.0, 0.0, 0.0, 0.0, 0.0, 0.0, 0.0, 0.0, 0.0, 0.0, 0.0, 0.0, 0.0, 0.0, 0.0, 0.0, 0.0, 0.0, 0.0, 0.0, 0.0, 0.0, 0.0, 0.0, 0.0, 0.0, 0.0, 0.0, 0.0, 0.0, 0.0, 0.0, 0.0, 0.0, 0.0, 0.0, 0.0, 0.0, 0.0, 0.0, 0.0, 0.0, 0.0, 0.0, 0.0, 0.0, 0.0, 0.0, 0.0, 0.0, 0.0, 0.0, 0.0, 0.0, 0.0, 0.0, 0.0, 0.0, 0.0, 0.0, 0.0, 0.0, 0.0, 0.0, 0.0, 0.0, 0.0, 0.0, 0.0, 0.0, 0.0, 0.0, 0.0, 0.0, 0.0, 0.0, 0.0, 0.0, 0.0, 0.0, 0.0, 0.0, 0.0, 0.0, 0.0, 0.0, 0.0, 0.0, 0.0, 0.0, 0.0, 0.0, 0.0, 0.0, 0.0, 0.0, 0.0, 0.0, 0.0, 0.0, 0.0, 0.0, 0.0, 0.0, 0.0, 0.0, 0.0, 0.0, 0.0, 0.0, 0.0, 0.0, 0.0, 0.0, 0.0, 0.0, 0.0, 0.0, 0.0, 0.0, 0.0, 0.0, 0.0, 0.0, 0.0, 0.0, 0.0, 0.0, 0.0, 0.0, 0.0, 0.0, 0.0, 0.0, 0.0, 0.0, 0.0, 0.0, 0.0, 0.0, 0.0, 0.0, 0.0, 0.0, 0.0, 0.0, 0.0, 0.0, 0.0, 0.0, 0.0, 0.0, 0.0, 0.0, 0.0, 0.0, 0.0, 0.0, 0.0, 0.0, 0.0, 0.0, 0.0, 0.0, 0.0, 0.0, 0.0, 0.0, 0.0, 0.0, 0.0, 0.0, 0.0, 0.0, 0.0, 0.0, 0.0, 0.0, 0.0, 0.0, 0.0, 0.0, 0.0, 0.0, 0.0, 0.0, 0.0, 0.0, 0.0, 0.0, 0.0, 0.0, 0.0, 0.0, 0.0, 0.0, 0.0, 0.0, 0.0, 0.0, 0.0, 0.0, 0.0, 0.0, 0.0, 0.0, 0.0, 0.0, 0.0, 0.0, 0.0, 0.0, 0.0, 0.0, 0.0, 0.0, 0.0, 0.0, 0.0, 0.0, 0.0, 0.0, 0.0, 0.0, 0.0, 0.0, 0.0, 0.0, 0.0, 0.0, 0.0, 0.0, 0.0, 0.0, 0.0, 0.0, 0.0, 0.0, 0.0, 0.0, 0.0, 0.0, 0.0, 0.0, 0.0, 0.0, 0.0, 0.0, 0.0, 0.0, 0.0, 0.0, 0.0, 0.0, 0.0, 0.0, 0.0, 0.0, 0.0, 0.0, 0.0, 0.0, 0.0, 0.0, 0.0, 0.0, 0.0, 0.0, 0.0, 0.0, 0.0, 0.0, 0.0, 0.0, 0.0, 0.0, 0.0, 0.0, 0.0, 0.0, 0.0, 0.0, 0.0, 0.0, 0.0, 0.0, 0.0, 0.0, 0.0, 0.0, 0.0, 0.0, 0.0, 0.0, 0.0, 0.0, 0.0, 0.0, 0.0, 0.0, 0.0, 0.0, 0.0, 0.0, 0.0, 0.0, 0.0, 0.0, 0.0, 0.0, 0.0, 0.0, 0.0, 0.0, 0.0, 0.0, 0.0, 0.0, 0.0, 0.0, 0.0, 0.0, 0.0, 0.0, 0.0, 0.0, 0.0, 0.0, 0.0, 0.0, 0.0, 0.0, 0.0, 0.0, 0.0, 0.0, 0.0, 0.0, 0.0, 0.0, 0.0, 0.0, 0.0, 0.0, 0.0, 0.0, 0.0, 0.0, 0.0, 0.0, 0.0, 0.0, 0.0, 0.0, 0.0, 0.0, 0.0, 0.0, 0.0, 0.0, 0.0, 0.0, 0.0, 0.0, 0.0, 0.0, 0.0, 0.0, 0.0, 0.0, 0.0, 0.0, 0.0, 0.0, 0.0, 0.0, 0.0, 0.0, 0.0, 0.0, 0.0, 0.0, 0.0, 0.0, 0.0, 0.0, 0.0, 0.0, 0.0, 0.0, 0.0, 0.0, 0.0, 0.0, 0.0, 0.0, 0.0, 0.0, 0.0, 0.0, 0.0, 0.0, 0.0, 0.0, 0.0, 0.0, 0.0, 0.0, 0.0, 0.0, 0.0, 0.0, 0.0, 0.0, 0.0, 0.0, 0.0, 0.0, 0.0, 0.0, 0.0, 0.0, 0.0, 0.0, 0.0, 0.0, 0.0, 0.0, 0.0, 0.0, 0.0, 0.0, 0.0, 0.0, 0.0, 0.0, 0.0, 0.0, 0.0, 0.0, 0.0, 0.0, 0.0, 0.0, 0.0, 0.0, 0.0, 0.0, 0.0, 0.0, 0.0, 0.0, 0.0, 0.0, 0.0, 0.0, 0.0, 0.0, 0.0, 0.0, 0.0, 0.0, 0.0, 0.0, 0.0, 0.0, 0.0, 0.0, 0.0, 0.0, 0.0, 0.0, 0.0, 0.0, 0.0, 0.0, 0.0, 0.0, 0.0, 0.0, 0.0, 0.0, 0.0, 0.0, 0.0, 0.0, 0.0, 0.0, 0.0, 0.0, 0.0, 0.0, 0.0, 0.0, 0.0, 0.0, 0.0, 0.0, 0.0, 0.0, 0.0, 0.0, 0.0, 0.0, 0.0, 0.0, 0.0, 0.0, 0.0, 0.0, 0.0, 0.0, 0.0, 0.0, 0.0, 0.0, 0.0, 0.0, 0.0, 0.0, 0.0, 0.0, 0.0, 0.0, 0.0, 0.0, 0.0, 0.0, 0.0, 0.0, 0.0, 0.0, 0.0, 0.0, 0.0, 0.0, 0.0, 0.0, 0.0, 0.0, 0.0, 0.0, 0.0, 0.0, 0.0, 0.0, 0.0, 0.0, 0.0, 0.0, 0.0, 0.0, 0.0, 0.0, 0.0, 0.0, 0.0, 0.0, 0.0, 0.0, 0.0, 0.0, 0.0, 0.0, 0.0, 0.0, 0.0, 0.0, 0.0, 0.0, 0.0, 0.0, 0.0, 0.0, 0.0, 0.0, 0.0, 0.0, 0.0, 0.0, 0.0, 0.0, 0.0, 0.0, 0.0, 0.0, 0.0, 0.0, 0.0, 0.0, 0.0, 0.0, 0.0, 0.0, 0.0, 0.0, 0.0, 0.0, 0.0, 0.0, 0.0, 0.0, 0.0, 0.0, 0.0, 0.0, 0.0, 0.0, 0.0, 0.0, 0.0, 0.0, 0.0, 0.0, 0.0, 0.0, 0.0, 0.0, 0.0, 0.0, 0.0, 0.0, 0.0, 0.0, 0.0, 0.0, 0.0, 0.0, 0.0, 0.0, 0.0, 0.0, 0.0, 0.0, 0.0, 0.0, 0.0, 0.0, 0.0, 0.0, 0.0, 0.0, 0.0, 0.0, 0.0, 0.0, 0.0, 0.0, 0.0, 0.0, 0.0, 0.0, 0.0, 0.0, 0.0, 0.0, 0.0, 0.0, 0.0, 0.0, 0.0, 0.0, 0.0, 0.0, 0.0, 0.0, 0.0, 0.0, 0.0, 0.0, 0.0, 0.0, 0.0, 0.0, 0.0, 0.0, 0.0, 0.0, 0.0, 0.0, 0.0, 0.0, 0.0, 0.0, 0.0, 0.0, 0.0, 0.0, 0.0, 0.0, 0.0, 0.0, 0.0, 0.0, 0.0, 0.0, 0.0, 0.0, 0.0, 0.0, 0.0, 0.0, 0.0, 0.0, 0.0, 0.0, 0.0, 0.0, 0.0, 0.0, 0.0, 0.0, 0.0, 0.0, 0.0, 0.0, 0.0, 0.0, 0.0, 0.0, 0.0, 0.0, 0.0, 0.0, 0.0, 0.0, 0.0, 0.0, 0.0, 0.0, 0.0, 0.0, 0.0, 0.0, 0.0, 0.0, 0.0, 0.0, 0.0, 0.0, 0.0, 0.0, 0.0, 0.0, 0.0, 0.0, 0.0, 0.0, 0.0, 0.0, 0.0, 0.0, 0.0, 0.0, 0.0, 0.0, 0.0, 0.0, 0.0, 0.0, 0.0, 0.0, 0.0, 0.0, 0.0, 0.0, 0.0, 0.0, 0.0, 0.0, 0.0, 0.0, 0.0, 0.0, 0.0, 0.0, 0.0, 0.0, 0.0, 0.0, 0.0, 0.0, 0.0, 0.0, 0.0, 0.0, 0.0, 0.0, 0.0, 0.0, 0.0, 0.0, 0.0, 0.0, 0.0, 0.0, 0.0, 0.0, 0.0, 0.0, 0.0, 0.0, 0.0, 0.0, 0.0, 0.0, 0.0, 0.0, 0.0, 0.0, 0.0, 0.0, 0.0, 0.0, 0.0, 0.0, 0.0, 0.0, 0.0, 0.0, 0.0, 0.0, 0.0, 0.0, 0.0, 0.0, 0.0, 0.0, 0.0, 0.0, 0.0, 0.0, 0.0, 0.0, 0.0, 0.0, 0.0, 0.0, 0.0, 0.0, 0.0, 0.0, 0.0, 0.0, 0.0, 0.0, 0.0, 0.0, 0.0, 0.0, 0.0, 0.0, 0.0, 0.0, 0.0, 0.0, 0.0, 0.0, 0.0, 0.0, 0.0, 0.0, 0.0, 0.0, 0.0, 0.0, 0.0, 0.0, 0.0, 0.0, 0.0, 0.0, 0.0, 0.0, 0.0, 0.0, 0.0, 0.0, 0.0, 0.0, 0.0, 0.0, 0.0, 0.0, 0.0, 0.0, 0.0, 0.0, 0.0, 0.0, 0.0, 0.0, 0.0, 0.0, 0.0, 0.0, 0.0, 0.0, 0.0, 0.0, 0.0, 0.0, 0.0, 0.0, 0.0, 0.0, 0.0, 0.0, 0.0, 0.0, 0.0, 0.0, 0.0, 0.0, 0.0, 0.0, 0.0, 0.0, 0.0, 0.0, 0.0, 0.0, 0.0, 0.0, 0.0, 0.0, 0.0, 0.0, 0.0, 0.0, 0.0, 0.0, 0.0, 0.0, 0.0, 0.0, 0.0, 0.0, 0.0, 0.0, 0.0, 0.0, 0.0, 0.0, 0.0, 0.0, 0.0, 0.0, 0.0, 0.0, 0.0, 0.0, 0.0, 0.0, 0.0, 0.0, 0.0, 0.0, 0.0, 0.0, 0.0, 0.0, 0.0, 0.0, 0.0, 0.0, 0.0, 0.0, 0.0, 0.0, 0.0, 0.0, 0.0, 0.0, 0.0, 0.0, 0.0, 0.0, 0.0, 0.0, 0.0, 0.0, 0.0, 0.0, 0.0, 0.0, 0.0, 0.0, 0.0, 0.0, 0.0, 0.0, 0.0, 0.0, 0.0, 0.0, 0.0, 0.0, 0.0, 0.0, 0.0, 0.0, 0.0, 0.0, 0.0, 0.0, 0.0, 0.0, 0.0, 0.0, 0.0, 0.0, 0.0, 0.0, 0.0, 0.0, 0.0, 0.0, 0.0, 0.0, 0.0, 0.0, 0.0, 0.0, 0.0, 0.0, 0.0, 0.0, 0.0, 0.0, 0.0, 0.0, 0.0, 0.0, 0.0, 0.0, 0.0, 0.0, 0.0, 0.0, 0.0, 0.0, 0.0, 0.0, 0.0, 0.0, 0.0, 0.0, 0.0, 0.0, 0.0, 0.0, 0.0, 0.0, 0.0, 0.0, 0.0, 0.0, 0.0, 0.0, 0.0, 0.0, 0.0, 0.0, 0.0, 0.0, 0.0, 0.0, 0.0, 0.0, 0.0, 0.0, 0.0, 0.0, 0.0, 0.0, 0.0, 0.0, 0.0, 0.0, 0.0, 0.0, 0.0, 0.0, 0.0, 0.0, 0.0, 0.0, 0.0, 0.0, 0.0, 0.0, 0.0, 0.0, 0.0, 0.0, 0.0, 0.0, 0.0, 0.0, 0.0, 0.0, 0.0, 0.0, 0.0, 0.0, 0.0, 0.0, 0.0, 0.0, 0.0, 0.0, 0.0, 0.0, 0.0, 0.0, 0.0, 0.0, 0.0, 0.0, 0.0, 0.0, 0.0, 0.0, 0.0, 0.0, 0.0, 0.0, 0.0, 0.0, 0.0, 0.0, 0.0, 0.0, 0.0, 0.0, 0.0, 0.0, 0.0, 0.0, 0.0, 0.0, 0.0, 0.0, 0.0, 0.0, 0.0, 0.0, 0.0, 0.0, 0.0, 0.0, 0.0, 0.0, 0.0, 0.0, 0.0, 0.0, 0.0, 0.0, 0.0, 0.0, 0.0, 0.0, 0.0, 0.0, 0.0, 0.0, 0.0, 0.0, 0.0, 0.0, 0.0, 0.0, 0.0, 0.0, 0.0, 0.0, 0.0, 0.0, 0.0, 0.0, 0.0, 0.0, 0.0, 0.0, 0.0, 0.0, 0.0, 0.0, 0.0, 0.0, 0.0, 0.0, 0.0, 0.0, 0.0, 0.0, 0.0, 0.0, 0.0, 0.0, 0.0, 0.0, 0.0, 0.0, 0.0, 0.0, 0.0, 0.0, 0.0, 0.0, 0.0, 0.0, 0.0, 0.0, 0.0, 0.0, 0.0, 0.0, 0.0, 0.0, 0.0, 0.0, 0.0, 0.0, 0.0, 0.0, 0.0, 0.0, 0.0, 0.0, 0.0, 0.0, 0.0, 0.0, 0.0, 0.0, 0.0, 0.0, 0.0, 0.0, 0.0, 0.0, 0.0, 0.0, 0.0, 0.0, 0.0, 0.0, 0.0, 0.0, 0.0, 0.0, 0.0, 0.0, 0.0, 0.0, 0.0, 0.0, 0.0, 0.0, 0.0, 0.0, 0.0, 0.0, 0.0, 0.0, 0.0, 0.0, 0.0, 0.0, 0.0, 0.0, 0.0, 0.0, 0.0, 0.0, 0.0, 0.0, 0.0, 0.0, 0.0, 0.0, 0.0, 0.0, 0.0, 0.0, 0.0, 0.0, 0.0, 0.0, 0.0, 0.0, 0.0, 0.0, 0.0, 0.0, 0.0, 0.0, 0.0, 0.0, 0.0, 0.0, 0.0, 0.0, 0.0, 0.0, 0.0, 0.0, 0.0, 0.0, 0.0, 0.0, 0.0, 0.0, 0.0, 0.0, 0.0, 0.0, 0.0, 0.0, 0.0, 0.0, 0.0, 0.0, 0.0, 0.0, 0.0, 0.0, 0.0, 0.0, 0.0, 0.0, 0.0, 0.0, 0.0, 0.0, 0.0, 0.0, 0.0, 0.0, 0.0, 0.0, 0.0, 0.0, 0.0, 0.0, 0.0, 0.0, 0.0, 0.0, 0.0, 0.0, 0.0, 0.0, 0.0, 0.0, 0.0, 0.0, 0.0, 0.0, 0.0, 0.0, 0.0, 0.0, 0.0, 0.0, 0.0, 0.0, 0.0, 0.0, 0.0, 0.0, 0.0, 0.0, 0.0, 0.0, 0.0, 0.0, 0.0, 0.0, 0.0, 0.0, 0.0, 0.0, 0.0, 0.0, 0.0, 0.0, 0.0, 0.0, 0.0, 0.0, 0.0, 0.0, 0.0, 0.0, 0.0, 0.0, 0.0, 0.0, 0.0, 0.0, 0.0, 0.0, 0.0, 0.0, 0.0, 0.0, 0.0, 0.0, 0.0, 0.0, 0.0, 0.0, 0.0, 0.0, 0.0, 0.0, 0.0, 0.0, 0.0, 0.0, 0.0, 0.0, 0.0, 0.0, 0.0, 0.0, 0.0, 0.0, 0.0, 0.0, 0.0, 0.0, 0.0, 0.0, 0.0, 0.0, 0.0, 0.0, 0.0, 0.0, 0.0, 0.0, 0.0, 0.0, 0.0, 0.0, 0.0, 0.0, 0.0, 0.0, 0.0, 0.0, 0.0, 0.0, 0.0, 0.0, 0.0, 0.0, 0.0, 0.0, 0.0, 0.0, 0.0, 0.0, 0.0, 0.0, 0.0, 0.0, 0.0, 0.0, 0.0, 0.0, 0.0, 0.0, 0.0, 0.0, 0.0, 0.0, 0.0, 0.0, 0.0, 0.0, 0.0, 0.0, 0.0, 0.0, 0.0, 0.0, 0.0, 0.0, 0.0, 0.0, 0.0, 0.0, 0.0, 0.0, 0.0, 0.0, 0.0, 0.0, 0.0, 0.0, 0.0, 0.0, 0.0, 0.0, 0.0, 0.0, 0.0, 0.0, 0.0, 0.0, 0.0, 0.0, 0.0, 0.0, 0.0, 0.0, 0.0, 0.0, 0.0, 0.0, 0.0, 0.0, 0.0, 0.0, 0.0, 0.0, 0.0, 0.0, 0.0, 0.0, 0.0, 0.0, 0.0, 0.0, 0.0, 0.0, 0.0, 0.0, 0.0, 0.0, 0.0, 0.0, 0.0, 0.0, 0.0, 0.0, 0.0, 0.0, 0.0, 0.0, 0.0, 0.0, 0.0, 0.0, 0.0, 0.0, 0.0, 0.0, 0.0, 0.0, 0.0, 0.0, 0.0, 0.0, 0.0, 0.0, 0.0, 0.0, 0.0, 0.0, 0.0, 0.0, 0.0, 0.0, 0.0, 0.0, 0.0, 0.0, 0.0, 0.0, 0.0, 0.0, 0.0, 0.0, 0.0, 0.0, 0.0, 0.0, 0.0, 0.0, 0.0, 0.0, 0.0, 0.0, 0.0, 0.0, 0.0, 0.0, 0.0, 0.0, 0.0, 0.0, 0.0, 0.0, 0.0, 0.0, 0.0, 0.0, 0.0, 0.0, 0.0, 0.0, 0.0, 0.0, 0.0, 0.0, 0.0, 0.0, 0.0, 0.0, 0.0, 0.0, 0.0, 0.0, 0.0, 0.0, 0.0, 0.0, 0.0, 0.0, 0.0, 0.0, 0.0, 0.0, 0.0, 0.0, 0.0, 0.0, 0.0, 0.0, 0.0, 0.0, 0.0, 0.0, 0.0, 0.0, 0.0, 0.0, 0.0, 0.0, 0.0, 0.0, 0.0, 0.0, 0.0, 0.0, 0.0, 0.0, 0.0, 0.0, 0.0, 0.0, 0.0, 0.0, 0.0, 0.0, 0.0, 0.0, 0.0, 0.0, 0.0, 0.0, 0.0, 0.0, 0.0, 0.0, 0.0, 0.0, 0.0, 0.0, 0.0, 0.0, 0.0, 0.0, 0.0, 0.0, 0.0, 0.0, 0.0, 0.0, 0.0, 0.0, 0.0, 0.0, 0.0, 0.0, 0.0, 0.0, 0.0, 0.0, 0.0, 0.0, 0.0, 0.0, 0.0, 0.0, 0.0, 0.0, 0.0, 0.0, 0.0, 0.0, 0.0, 0.0, 0.0, 0.0, 0.0, 0.0, 0.0, 0.0, 0.0, 0.0, 0.0, 0.0, 0.0, 0.0, 0.0, 0.0, 0.0, 0.0, 0.0, 0.0, 0.0, 0.0, 0.0, 0.0, 0.0, 0.0, 0.0, 0.0, 0.0, 0.0, 0.0, 0.0, 0.0, 0.0, 0.0, 0.0, 0.0, 0.0, 0.0, 0.0, 0.0, 0.0, 0.0, 0.0, 0.0, 0.0, 0.0, 0.0, 0.0, 0.0, 0.0, 0.0, 0.0, 0.0, 0.0, 0.0, 0.0, 0.0, 0.0, 0.0, 0.0, 0.0, 0.0, 0.0, 0.0, 0.0, 0.0, 0.0, 0.0, 0.0, 0.0, 0.0, 0.0, 0.0, 0.0, 0.0, 0.0, 0.0, 0.0, 0.0, 0.0, 0.0, 0.0, 0.0, 0.0, 0.0, 0.0, 0.0, 0.0, 0.0, 0.0, 0.0, 0.0, 0.0, 0.0, 0.0, 0.0, 0.0, 0.0, 0.0, 0.0, 0.0, 0.0, 0.0, 0.0, 0.0, 0.0, 0.0, 0.0, 0.0, 0.0, 0.0, 0.0, 0.0, 0.0, 0.0, 0.0, 0.0, 0.0, 0.0, 0.0, 0.0, 0.0, 0.0, 0.0, 0.0, 0.0, 0.0, 0.0, 0.0, 0.0, 0.0, 0.0, 0.0, 0.0, 0.0, 0.0, 0.0, 0.0, 0.0, 0.0, 0.0, 0.0, 0.0, 0.0, 0.0, 0.0, 0.0, 0.0, 0.0, 0.0, 0.0, 0.0, 0.0, 0.0, 0.0, 0.0, 0.0, 0.0, 0.0, 0.0, 0.0, 0.0, 0.0, 0.0, 0.0, 0.0, 0.0, 0.0, 0.0, 0.0, 0.0, 0.0, 0.0, 0.0, 0.0, 0.0, 0.0, 0.0, 0.0, 0.0, 0.0, 0.0, 0.0, 0.0, 0.0, 0.0, 0.0, 0.0, 0.0, 0.0, 0.0, 0.0, 0.0, 0.0, 0.0, 0.0, 0.0, 0.0, 0.0, 0.0, 0.0, 0.0, 0.0, 0.0, 0.0, 0.0, 0.0, 0.0, 0.0, 0.0, 0.0, 0.0, 0.0, 0.0, 0.0, 0.0, 0.0, 0.0, 0.0, 0.0, 0.0, 0.0, 0.0, 0.0, 0.0, 0.0, 0.0, 0.0, 0.0, 0.0, 0.0, 0.0, 0.0, 0.0, 0.0, 0.0, 0.0, 0.0, 0.0, 0.0])
me_circle_003.materials.append(mat_material_002)
me_circle_003.materials.append(mat_material_001)
me_circle_003.materials.append(mat_material)
me_circle_003.update()

# ---- objects
ob_dish_soap = bpy.data.objects.new('dish soap', me_circle_003)

# ---- transforms, parenting, visibility, modifiers, constraints
ob_dish_soap.location = (0.6402, -7.777, 4.907)
ob_dish_soap.scale = (0.01984, 0.03885, 0.03885)

# ---- collection membership
col_misc3.objects.link(ob_dish_soap)

# ---- scene / render settings (as saved in the file)
scene.frame_start = 1; scene.frame_end = 250; scene.frame_set(193)
scene.render.engine = 'BLENDER_EEVEE_NEXT'
scene.cycles.samples = 1024
scene.cycles.sampling_pattern = 'TABULATED_SOBOL'
scene.cycles.bake_type = 'NORMAL'
scene.view_settings.view_transform = 'Filmic'
bpy.context.view_layer.update()

# ---- added for rendering (the .blend has no active camera and no usable light): camera, sun
cam_auto = bpy.data.cameras.new('AutoCamera')
cam_auto.lens = 50.0
cam_auto.sensor_width = 36.0
cam_auto.clip_end = 1000.0
ob_auto_camera = bpy.data.objects.new('AutoCamera', cam_auto)
scene.collection.objects.link(ob_auto_camera)
ob_auto_camera.location = (0.825261, -7.99886, 5.13368)
ob_auto_camera.rotation_euler = (1.09748, -7.21219e-08, 0.694738)
scene.camera = ob_auto_camera
light_auto_sun = bpy.data.lights.new('AutoSun', 'SUN')
light_auto_sun.energy = 3.0
light_auto_sun.angle = 0.0523599
ob_auto_sun = bpy.data.objects.new('AutoSun', light_auto_sun)
scene.collection.objects.link(ob_auto_sun)
ob_auto_sun.rotation_euler = (0.872665, 0.174533, 0.523599)
bpy.context.view_layer.update()
